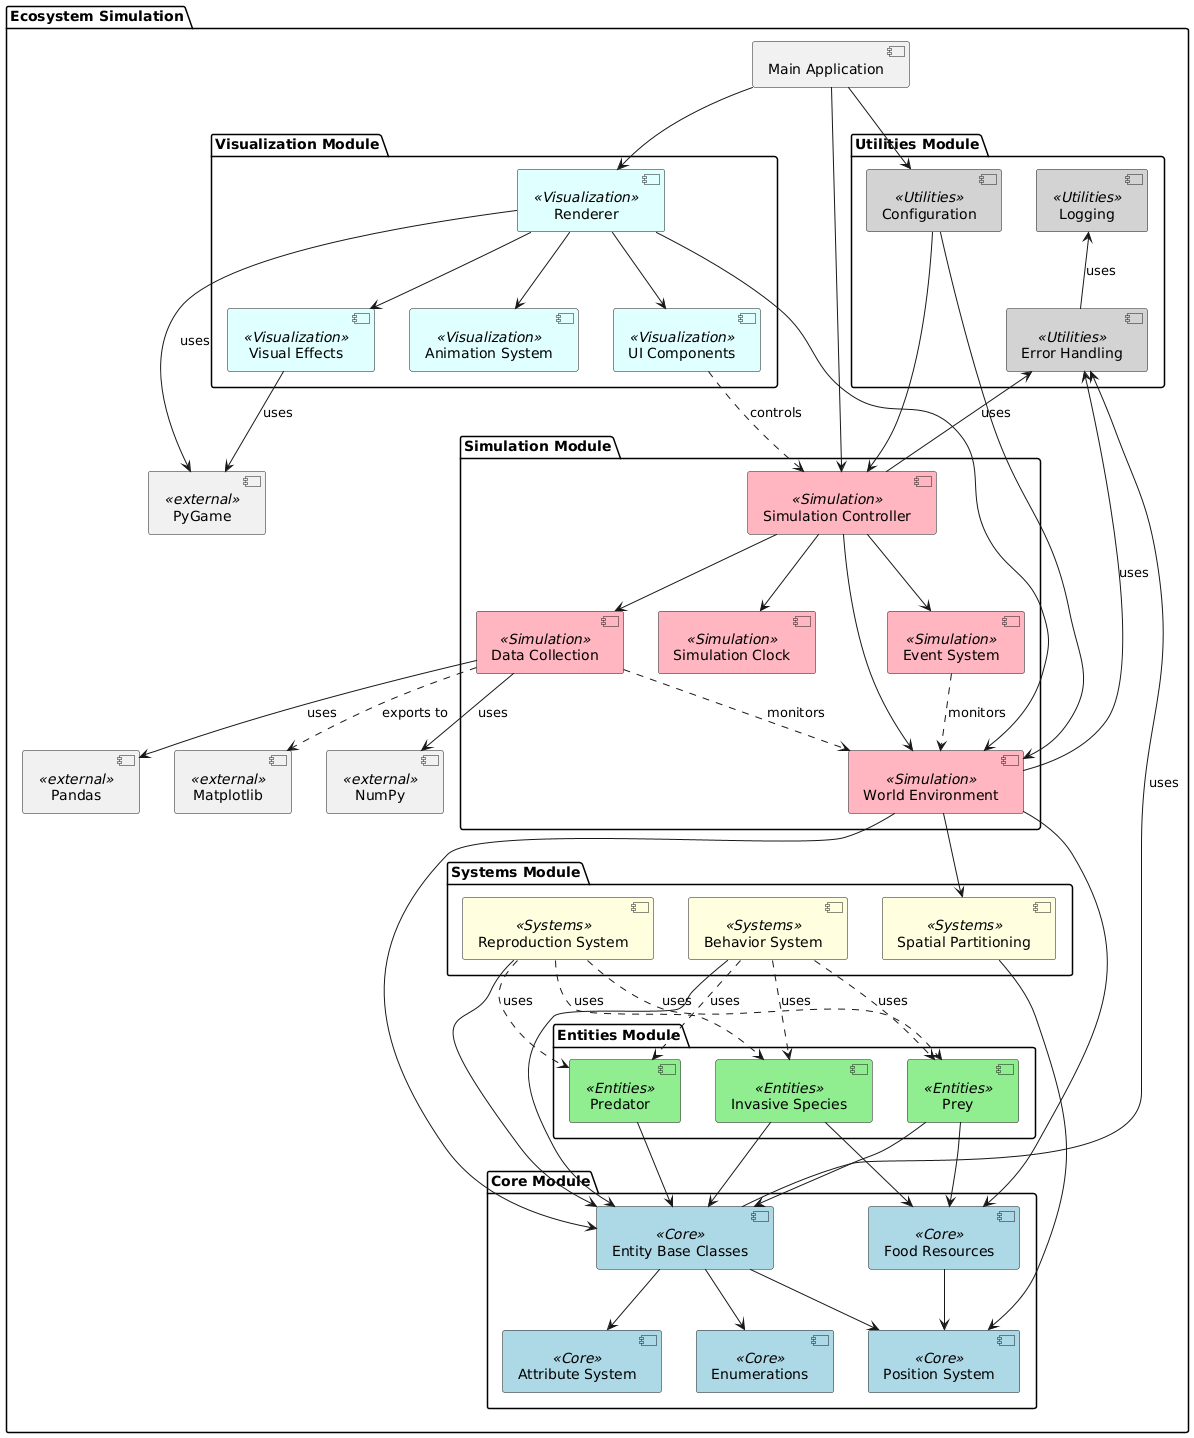

The diagram above was rendered by PlantUML. Its source (embedded in the PNG):
@startuml
skinparam component {
  BackgroundColor<<Core>> LightBlue
  BackgroundColor<<Entities>> LightGreen
  BackgroundColor<<Systems>> LightYellow
  BackgroundColor<<Simulation>> LightPink
  BackgroundColor<<Visualization>> LightCyan
  BackgroundColor<<Utilities>> LightGray
}

package "Ecosystem Simulation" {
  package "Core Module" {
    [Entity Base Classes] <<Core>>
    [Position System] <<Core>>
    [Attribute System] <<Core>>
    [Food Resources] <<Core>>
    [Enumerations] <<Core>>
  }
  
  package "Entities Module" {
    [Predator] <<Entities>>
    [Prey] <<Entities>>
    [Invasive Species] <<Entities>>
  }
  
  package "Systems Module" {
    [Behavior System] <<Systems>>
    [Reproduction System] <<Systems>>
    [Spatial Partitioning] <<Systems>>
  }
  
  package "Simulation Module" {
    [Simulation Controller] <<Simulation>>
    [World Environment] <<Simulation>>
    [Simulation Clock] <<Simulation>>
    [Data Collection] <<Simulation>>
    [Event System] <<Simulation>>
  }
  
  package "Visualization Module" {
    [Renderer] <<Visualization>>
    [UI Components] <<Visualization>>
    [Animation System] <<Visualization>>
    [Visual Effects] <<Visualization>>
  }
  
  package "Utilities Module" {
    [Error Handling] <<Utilities>>
    [Logging] <<Utilities>>
    [Configuration] <<Utilities>>
  }
  
  ' Main application entry point
  [Main Application] as Main

  ' External dependencies
  [PyGame] as PyGame <<external>>
  [NumPy] as NumPy <<external>>
  [Pandas] as Pandas <<external>>
  [Matplotlib] as Matplotlib <<external>>
}

' Dependencies between components

' Main connects to primary modules
Main --> [Simulation Controller]
Main --> [Renderer]
Main --> [Configuration]

' Core dependencies
[Entity Base Classes] --> [Position System]
[Entity Base Classes] --> [Attribute System]
[Entity Base Classes] --> [Enumerations]
[Food Resources] --> [Position System]

' Entity dependencies
[Predator] --> [Entity Base Classes]
[Prey] --> [Entity Base Classes]
[Invasive Species] --> [Entity Base Classes]
[Prey] --> [Food Resources]
[Invasive Species] --> [Food Resources]

' System dependencies
[Behavior System] --> [Entity Base Classes]
[Reproduction System] --> [Entity Base Classes]
[Spatial Partitioning] --> [Position System]
[Behavior System] ..> [Predator] : uses
[Behavior System] ..> [Prey] : uses
[Behavior System] ..> [Invasive Species] : uses
[Reproduction System] ..> [Predator] : uses
[Reproduction System] ..> [Prey] : uses
[Reproduction System] ..> [Invasive Species] : uses

' Simulation dependencies
[Simulation Controller] --> [World Environment]
[Simulation Controller] --> [Simulation Clock]
[Simulation Controller] --> [Data Collection]
[Simulation Controller] --> [Event System]
[World Environment] --> [Spatial Partitioning]
[World Environment] --> [Entity Base Classes]
[World Environment] --> [Food Resources]
[Data Collection] ..> [World Environment] : monitors
[Event System] ..> [World Environment] : monitors

' Visualization dependencies
[Renderer] --> [World Environment]
[Renderer] --> [UI Components]
[Renderer] --> [Animation System]
[Renderer] --> [Visual Effects]
[UI Components] ..> [Simulation Controller] : controls

' Utility dependencies
[Error Handling] <-- [Entity Base Classes] : uses
[Error Handling] <-- [World Environment] : uses
[Error Handling] <-- [Simulation Controller] : uses
[Logging] <-- [Error Handling] : uses
[Configuration] --> [World Environment]
[Configuration] --> [Simulation Controller]

' External dependencies
[Renderer] --> PyGame : uses
[Data Collection] --> Pandas : uses
[Data Collection] --> NumPy : uses
[Visual Effects] --> PyGame : uses
[Data Collection] ..> Matplotlib : exports to
@enduml